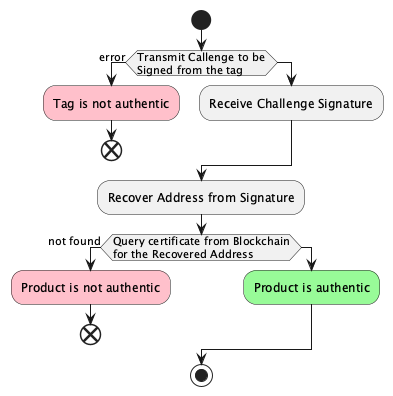

The diagram above was rendered by PlantUML. Its source (embedded in the PNG):
@startuml

start
if (Transmit Callenge to be\nSigned from the tag) then (error)
  #pink:Tag is not authentic;
  end
else
  :Receive Challenge Signature;
endif

:Recover Address from Signature;

if (Query certificate from Blockchain\nfor the Recovered Address) then (not found)
  #pink:Product is not authentic;
  end
else
  #palegreen:Product is authentic;
endif

stop
@enduml